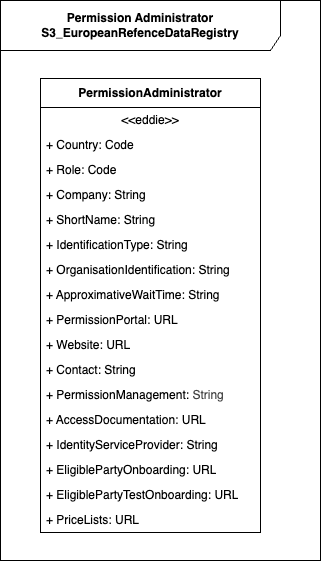

The diagram above was exported from draw.io. Its source (the exported page's mxGraphModel, read from the mxfile embedded in the PNG):
<mxGraphModel dx="1086" dy="598" grid="1" gridSize="10" guides="1" tooltips="1" connect="1" arrows="1" fold="1" page="1" pageScale="1" pageWidth="850" pageHeight="1100" math="0" shadow="0">
  <root>
    <mxCell id="0" />
    <mxCell id="1" parent="0" />
    <mxCell id="_8lGVUZ2kYgyrlqhg3z_-1" value="Permission Administrator S3_EuropeanRefenceDataRegistry" style="shape=umlFrame;whiteSpace=wrap;html=1;pointerEvents=0;recursiveResize=0;container=1;collapsible=0;width=280;height=50;fontStyle=1" parent="1" vertex="1">
      <mxGeometry x="40" y="40" width="320" height="560" as="geometry" />
    </mxCell>
    <mxCell id="93" value="PermissionAdministrator" style="swimlane;fontStyle=1;align=center;verticalAlign=middle;childLayout=stackLayout;horizontal=1;startSize=29;horizontalStack=0;resizeParent=1;resizeParentMax=0;resizeLast=0;collapsible=0;marginBottom=0;html=1;whiteSpace=wrap;" parent="_8lGVUZ2kYgyrlqhg3z_-1" vertex="1">
      <mxGeometry x="40" y="78" width="220" height="454" as="geometry" />
    </mxCell>
    <mxCell id="94" value="&amp;lt;&amp;lt;eddie&amp;gt;&amp;gt;" style="text;html=1;strokeColor=none;fillColor=none;align=center;verticalAlign=middle;spacingLeft=4;spacingRight=4;overflow=hidden;rotatable=0;points=[[0,0.5],[1,0.5]];portConstraint=eastwest;whiteSpace=wrap;" parent="93" vertex="1">
      <mxGeometry y="29" width="220" height="25" as="geometry" />
    </mxCell>
    <mxCell id="95" value="+ Country: Code" style="text;html=1;strokeColor=none;fillColor=none;align=left;verticalAlign=middle;spacingLeft=4;spacingRight=4;overflow=hidden;rotatable=0;points=[[0,0.5],[1,0.5]];portConstraint=eastwest;whiteSpace=wrap;" parent="93" vertex="1">
      <mxGeometry y="54" width="220" height="25" as="geometry" />
    </mxCell>
    <mxCell id="102" value="+ Role: Code" style="text;html=1;strokeColor=none;fillColor=none;align=left;verticalAlign=middle;spacingLeft=4;spacingRight=4;overflow=hidden;rotatable=0;points=[[0,0.5],[1,0.5]];portConstraint=eastwest;whiteSpace=wrap;" parent="93" vertex="1">
      <mxGeometry y="79" width="220" height="25" as="geometry" />
    </mxCell>
    <mxCell id="97" value="+ Company: String" style="text;html=1;strokeColor=none;fillColor=none;align=left;verticalAlign=middle;spacingLeft=4;spacingRight=4;overflow=hidden;rotatable=0;points=[[0,0.5],[1,0.5]];portConstraint=eastwest;whiteSpace=wrap;" parent="93" vertex="1">
      <mxGeometry y="104" width="220" height="25" as="geometry" />
    </mxCell>
    <mxCell id="105" value="+ ShortName: String" style="text;html=1;strokeColor=none;fillColor=none;align=left;verticalAlign=middle;spacingLeft=4;spacingRight=4;overflow=hidden;rotatable=0;points=[[0,0.5],[1,0.5]];portConstraint=eastwest;whiteSpace=wrap;" vertex="1" parent="93">
      <mxGeometry y="129" width="220" height="25" as="geometry" />
    </mxCell>
    <mxCell id="103" value="+ IdentificationType: String" style="text;html=1;strokeColor=none;fillColor=none;align=left;verticalAlign=middle;spacingLeft=4;spacingRight=4;overflow=hidden;rotatable=0;points=[[0,0.5],[1,0.5]];portConstraint=eastwest;whiteSpace=wrap;" parent="93" vertex="1">
      <mxGeometry y="154" width="220" height="25" as="geometry" />
    </mxCell>
    <mxCell id="104" value="+ OrganisationIdentification: String" style="text;html=1;strokeColor=none;fillColor=none;align=left;verticalAlign=middle;spacingLeft=4;spacingRight=4;overflow=hidden;rotatable=0;points=[[0,0.5],[1,0.5]];portConstraint=eastwest;whiteSpace=wrap;" parent="93" vertex="1">
      <mxGeometry y="179" width="220" height="25" as="geometry" />
    </mxCell>
    <mxCell id="106" value="+ ApproximativeWaitTime: String" style="text;html=1;strokeColor=none;fillColor=none;align=left;verticalAlign=middle;spacingLeft=4;spacingRight=4;overflow=hidden;rotatable=0;points=[[0,0.5],[1,0.5]];portConstraint=eastwest;whiteSpace=wrap;" vertex="1" parent="93">
      <mxGeometry y="204" width="220" height="25" as="geometry" />
    </mxCell>
    <mxCell id="107" value="+ PermissionPortal: URL" style="text;html=1;strokeColor=none;fillColor=none;align=left;verticalAlign=middle;spacingLeft=4;spacingRight=4;overflow=hidden;rotatable=0;points=[[0,0.5],[1,0.5]];portConstraint=eastwest;whiteSpace=wrap;" vertex="1" parent="93">
      <mxGeometry y="229" width="220" height="25" as="geometry" />
    </mxCell>
    <mxCell id="100" value="+ Website: URL" style="text;html=1;strokeColor=none;fillColor=none;align=left;verticalAlign=middle;spacingLeft=4;spacingRight=4;overflow=hidden;rotatable=0;points=[[0,0.5],[1,0.5]];portConstraint=eastwest;whiteSpace=wrap;" parent="93" vertex="1">
      <mxGeometry y="254" width="220" height="25" as="geometry" />
    </mxCell>
    <mxCell id="101" value="+ Contact: String" style="text;html=1;strokeColor=none;fillColor=none;align=left;verticalAlign=middle;spacingLeft=4;spacingRight=4;overflow=hidden;rotatable=0;points=[[0,0.5],[1,0.5]];portConstraint=eastwest;whiteSpace=wrap;" parent="93" vertex="1">
      <mxGeometry y="279" width="220" height="25" as="geometry" />
    </mxCell>
    <mxCell id="96" value="+ PermissionManagement:&lt;span style=&quot;color: rgb(63, 63, 63); background-color: transparent;&quot;&gt;&amp;nbsp;String&lt;/span&gt;" style="text;html=1;strokeColor=none;fillColor=none;align=left;verticalAlign=middle;spacingLeft=4;spacingRight=4;overflow=hidden;rotatable=0;points=[[0,0.5],[1,0.5]];portConstraint=eastwest;whiteSpace=wrap;" parent="93" vertex="1">
      <mxGeometry y="304" width="220" height="25" as="geometry" />
    </mxCell>
    <mxCell id="108" value="+ AccessDocumentation: URL" style="text;html=1;strokeColor=none;fillColor=none;align=left;verticalAlign=middle;spacingLeft=4;spacingRight=4;overflow=hidden;rotatable=0;points=[[0,0.5],[1,0.5]];portConstraint=eastwest;whiteSpace=wrap;" vertex="1" parent="93">
      <mxGeometry y="329" width="220" height="25" as="geometry" />
    </mxCell>
    <mxCell id="109" value="+ IdentityServiceProvider: String" style="text;html=1;strokeColor=none;fillColor=none;align=left;verticalAlign=middle;spacingLeft=4;spacingRight=4;overflow=hidden;rotatable=0;points=[[0,0.5],[1,0.5]];portConstraint=eastwest;whiteSpace=wrap;" vertex="1" parent="93">
      <mxGeometry y="354" width="220" height="25" as="geometry" />
    </mxCell>
    <mxCell id="110" value="+ EligiblePartyOnboarding: URL" style="text;html=1;strokeColor=none;fillColor=none;align=left;verticalAlign=middle;spacingLeft=4;spacingRight=4;overflow=hidden;rotatable=0;points=[[0,0.5],[1,0.5]];portConstraint=eastwest;whiteSpace=wrap;" vertex="1" parent="93">
      <mxGeometry y="379" width="220" height="25" as="geometry" />
    </mxCell>
    <mxCell id="111" value="+ EligiblePartyTestOnboarding: URL" style="text;html=1;strokeColor=none;fillColor=none;align=left;verticalAlign=middle;spacingLeft=4;spacingRight=4;overflow=hidden;rotatable=0;points=[[0,0.5],[1,0.5]];portConstraint=eastwest;whiteSpace=wrap;" vertex="1" parent="93">
      <mxGeometry y="404" width="220" height="25" as="geometry" />
    </mxCell>
    <mxCell id="112" value="+ PriceLists: URL" style="text;html=1;strokeColor=none;fillColor=none;align=left;verticalAlign=middle;spacingLeft=4;spacingRight=4;overflow=hidden;rotatable=0;points=[[0,0.5],[1,0.5]];portConstraint=eastwest;whiteSpace=wrap;" vertex="1" parent="93">
      <mxGeometry y="429" width="220" height="25" as="geometry" />
    </mxCell>
  </root>
</mxGraphModel>